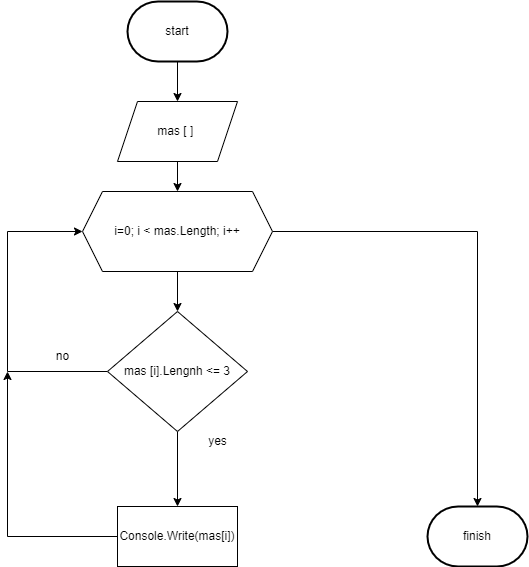

The diagram above was exported from draw.io. Its source (the exported page's mxGraphModel, read from the mxfile embedded in the PNG):
<mxGraphModel dx="880" dy="484" grid="1" gridSize="10" guides="1" tooltips="1" connect="1" arrows="1" fold="1" page="1" pageScale="1" pageWidth="827" pageHeight="1169" math="0" shadow="0">
  <root>
    <mxCell id="0" />
    <mxCell id="1" parent="0" />
    <mxCell id="h1sqlt9LFu-qxffaDtlA-7" value="" style="edgeStyle=orthogonalEdgeStyle;rounded=0;orthogonalLoop=1;jettySize=auto;html=1;" edge="1" parent="1" source="h1sqlt9LFu-qxffaDtlA-1" target="h1sqlt9LFu-qxffaDtlA-3">
      <mxGeometry relative="1" as="geometry" />
    </mxCell>
    <mxCell id="h1sqlt9LFu-qxffaDtlA-1" value="start" style="strokeWidth=2;html=1;shape=mxgraph.flowchart.terminator;whiteSpace=wrap;" vertex="1" parent="1">
      <mxGeometry x="250" y="20" width="100" height="60" as="geometry" />
    </mxCell>
    <mxCell id="h1sqlt9LFu-qxffaDtlA-8" value="" style="edgeStyle=orthogonalEdgeStyle;rounded=0;orthogonalLoop=1;jettySize=auto;html=1;" edge="1" parent="1" source="h1sqlt9LFu-qxffaDtlA-3" target="h1sqlt9LFu-qxffaDtlA-5">
      <mxGeometry relative="1" as="geometry" />
    </mxCell>
    <mxCell id="h1sqlt9LFu-qxffaDtlA-3" value="mas [ ]&amp;nbsp;" style="shape=parallelogram;perimeter=parallelogramPerimeter;whiteSpace=wrap;html=1;fixedSize=1;" vertex="1" parent="1">
      <mxGeometry x="240" y="120" width="120" height="60" as="geometry" />
    </mxCell>
    <mxCell id="h1sqlt9LFu-qxffaDtlA-10" value="" style="edgeStyle=orthogonalEdgeStyle;rounded=0;orthogonalLoop=1;jettySize=auto;html=1;" edge="1" parent="1" source="h1sqlt9LFu-qxffaDtlA-4" target="h1sqlt9LFu-qxffaDtlA-6">
      <mxGeometry relative="1" as="geometry" />
    </mxCell>
    <mxCell id="h1sqlt9LFu-qxffaDtlA-12" style="edgeStyle=orthogonalEdgeStyle;rounded=0;orthogonalLoop=1;jettySize=auto;html=1;entryX=0;entryY=0.5;entryDx=0;entryDy=0;" edge="1" parent="1" source="h1sqlt9LFu-qxffaDtlA-4" target="h1sqlt9LFu-qxffaDtlA-5">
      <mxGeometry relative="1" as="geometry">
        <mxPoint x="80" y="250" as="targetPoint" />
        <Array as="points">
          <mxPoint x="130" y="390" />
          <mxPoint x="130" y="250" />
        </Array>
      </mxGeometry>
    </mxCell>
    <mxCell id="h1sqlt9LFu-qxffaDtlA-4" value="mas [i].Lengnh &amp;lt;= 3" style="rhombus;whiteSpace=wrap;html=1;" vertex="1" parent="1">
      <mxGeometry x="230" y="330" width="140" height="120" as="geometry" />
    </mxCell>
    <mxCell id="h1sqlt9LFu-qxffaDtlA-9" value="" style="edgeStyle=orthogonalEdgeStyle;rounded=0;orthogonalLoop=1;jettySize=auto;html=1;" edge="1" parent="1" source="h1sqlt9LFu-qxffaDtlA-5" target="h1sqlt9LFu-qxffaDtlA-4">
      <mxGeometry relative="1" as="geometry" />
    </mxCell>
    <mxCell id="h1sqlt9LFu-qxffaDtlA-16" style="edgeStyle=orthogonalEdgeStyle;rounded=0;orthogonalLoop=1;jettySize=auto;html=1;entryX=0.5;entryY=0;entryDx=0;entryDy=0;entryPerimeter=0;" edge="1" parent="1" source="h1sqlt9LFu-qxffaDtlA-5" target="h1sqlt9LFu-qxffaDtlA-15">
      <mxGeometry relative="1" as="geometry" />
    </mxCell>
    <mxCell id="h1sqlt9LFu-qxffaDtlA-5" value="i=0; i &amp;lt; mas.Length; i++" style="shape=hexagon;perimeter=hexagonPerimeter2;whiteSpace=wrap;html=1;fixedSize=1;" vertex="1" parent="1">
      <mxGeometry x="205" y="210" width="190" height="80" as="geometry" />
    </mxCell>
    <mxCell id="h1sqlt9LFu-qxffaDtlA-14" style="edgeStyle=orthogonalEdgeStyle;rounded=0;orthogonalLoop=1;jettySize=auto;html=1;" edge="1" parent="1" source="h1sqlt9LFu-qxffaDtlA-6">
      <mxGeometry relative="1" as="geometry">
        <mxPoint x="130" y="390" as="targetPoint" />
      </mxGeometry>
    </mxCell>
    <mxCell id="h1sqlt9LFu-qxffaDtlA-6" value="Console.Write(mas[i])" style="rounded=0;whiteSpace=wrap;html=1;" vertex="1" parent="1">
      <mxGeometry x="240" y="525" width="120" height="60" as="geometry" />
    </mxCell>
    <mxCell id="h1sqlt9LFu-qxffaDtlA-11" value="yes" style="text;html=1;align=center;verticalAlign=middle;resizable=0;points=[];autosize=1;strokeColor=none;fillColor=none;" vertex="1" parent="1">
      <mxGeometry x="320" y="445" width="40" height="30" as="geometry" />
    </mxCell>
    <mxCell id="h1sqlt9LFu-qxffaDtlA-13" value="no" style="text;html=1;align=center;verticalAlign=middle;resizable=0;points=[];autosize=1;strokeColor=none;fillColor=none;" vertex="1" parent="1">
      <mxGeometry x="165" y="360" width="40" height="30" as="geometry" />
    </mxCell>
    <mxCell id="h1sqlt9LFu-qxffaDtlA-15" value="finish" style="strokeWidth=2;html=1;shape=mxgraph.flowchart.terminator;whiteSpace=wrap;" vertex="1" parent="1">
      <mxGeometry x="550" y="525" width="100" height="60" as="geometry" />
    </mxCell>
  </root>
</mxGraphModel>